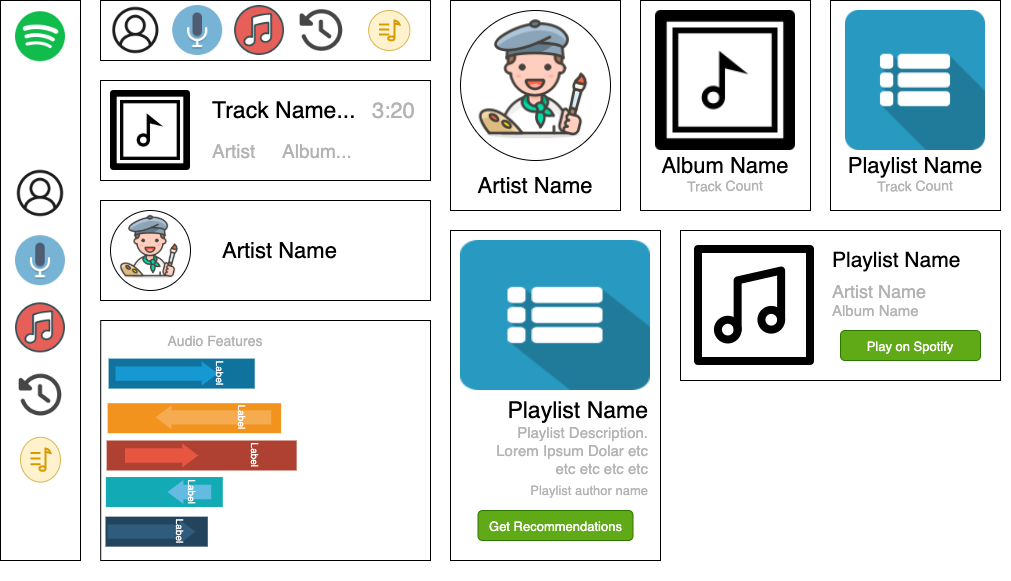

The diagram above was exported from draw.io. Its source (the exported page's mxGraphModel, read from the mxfile embedded in the PNG):
<mxGraphModel dx="1426" dy="737" grid="1" gridSize="10" guides="1" tooltips="1" connect="1" arrows="1" fold="1" page="1" pageScale="1" pageWidth="1169" pageHeight="1654" math="0" shadow="0">
  <root>
    <mxCell id="0" />
    <mxCell id="1" parent="0" />
    <mxCell id="ea3Q6gjUa32a11zxSyGh-18" value="" style="group" parent="1" vertex="1" connectable="0">
      <mxGeometry x="180" y="40" width="330" height="60" as="geometry" />
    </mxCell>
    <mxCell id="ea3Q6gjUa32a11zxSyGh-10" value="" style="rounded=0;whiteSpace=wrap;html=1;" parent="ea3Q6gjUa32a11zxSyGh-18" vertex="1">
      <mxGeometry width="330" height="60" as="geometry" />
    </mxCell>
    <mxCell id="ea3Q6gjUa32a11zxSyGh-11" value="" style="shape=image;html=1;verticalAlign=top;verticalLabelPosition=bottom;labelBackgroundColor=#ffffff;imageAspect=0;aspect=fixed;image=https://cdn0.iconfinder.com/data/icons/elasto-online-store/26/00-ELASTOFONT-STORE-READY_user-circle-128.png" parent="ea3Q6gjUa32a11zxSyGh-18" vertex="1">
      <mxGeometry x="10.3125" y="5" width="50" height="50" as="geometry" />
    </mxCell>
    <mxCell id="ea3Q6gjUa32a11zxSyGh-12" value="" style="shape=image;html=1;verticalAlign=top;verticalLabelPosition=bottom;labelBackgroundColor=#ffffff;imageAspect=0;aspect=fixed;image=https://cdn2.iconfinder.com/data/icons/circle-icons-1/64/mic-128.png" parent="ea3Q6gjUa32a11zxSyGh-18" vertex="1">
      <mxGeometry x="72.1875" y="5" width="50" height="50" as="geometry" />
    </mxCell>
    <mxCell id="ea3Q6gjUa32a11zxSyGh-13" value="" style="shape=image;html=1;verticalAlign=top;verticalLabelPosition=bottom;labelBackgroundColor=#ffffff;imageAspect=0;aspect=fixed;image=https://cdn0.iconfinder.com/data/icons/brands-colored-2/232/music-social-network-brand-logo-128.png" parent="ea3Q6gjUa32a11zxSyGh-18" vertex="1">
      <mxGeometry x="134.0625" y="5" width="50" height="50" as="geometry" />
    </mxCell>
    <mxCell id="ea3Q6gjUa32a11zxSyGh-14" value="" style="shape=image;html=1;verticalAlign=top;verticalLabelPosition=bottom;labelBackgroundColor=#ffffff;imageAspect=0;aspect=fixed;image=https://cdn4.iconfinder.com/data/icons/music-ui-solid-24px/24/recent_history_replay_repeat-2-128.png" parent="ea3Q6gjUa32a11zxSyGh-18" vertex="1">
      <mxGeometry x="195.9375" y="5" width="50" height="50" as="geometry" />
    </mxCell>
    <mxCell id="ea3Q6gjUa32a11zxSyGh-15" value="" style="group" parent="ea3Q6gjUa32a11zxSyGh-18" vertex="1" connectable="0">
      <mxGeometry x="268.125" y="10" width="41.25" height="40" as="geometry" />
    </mxCell>
    <mxCell id="ea3Q6gjUa32a11zxSyGh-16" value="" style="ellipse;whiteSpace=wrap;html=1;fillColor=#fff2cc;strokeColor=#d6b656;" parent="ea3Q6gjUa32a11zxSyGh-15" vertex="1">
      <mxGeometry width="41.25" height="40" as="geometry" />
    </mxCell>
    <mxCell id="ea3Q6gjUa32a11zxSyGh-17" value="" style="html=1;verticalLabelPosition=bottom;align=center;labelBackgroundColor=#ffffff;verticalAlign=top;strokeWidth=2;strokeColor=#d79b00;shadow=0;dashed=0;shape=mxgraph.ios7.icons.note;pointerEvents=1;fillColor=#ffe6cc;" parent="ea3Q6gjUa32a11zxSyGh-15" vertex="1">
      <mxGeometry x="10.3125" y="10" width="20.625" height="20" as="geometry" />
    </mxCell>
    <mxCell id="ea3Q6gjUa32a11zxSyGh-19" value="" style="group" parent="1" vertex="1" connectable="0">
      <mxGeometry x="80" y="40" width="80" height="560" as="geometry" />
    </mxCell>
    <mxCell id="ea3Q6gjUa32a11zxSyGh-1" value="" style="rounded=0;whiteSpace=wrap;html=1;" parent="ea3Q6gjUa32a11zxSyGh-19" vertex="1">
      <mxGeometry width="80" height="559.9999999999999" as="geometry" />
    </mxCell>
    <mxCell id="ea3Q6gjUa32a11zxSyGh-2" value="" style="shape=image;html=1;verticalAlign=top;verticalLabelPosition=bottom;labelBackgroundColor=#ffffff;imageAspect=0;aspect=fixed;image=https://cdn2.iconfinder.com/data/icons/social-icons-33/128/Spotify-128.png" parent="ea3Q6gjUa32a11zxSyGh-19" vertex="1">
      <mxGeometry x="15" y="11.2" width="50" height="50" as="geometry" />
    </mxCell>
    <mxCell id="ea3Q6gjUa32a11zxSyGh-3" value="" style="shape=image;html=1;verticalAlign=top;verticalLabelPosition=bottom;labelBackgroundColor=#ffffff;imageAspect=0;aspect=fixed;image=https://cdn0.iconfinder.com/data/icons/elasto-online-store/26/00-ELASTOFONT-STORE-READY_user-circle-128.png" parent="ea3Q6gjUa32a11zxSyGh-19" vertex="1">
      <mxGeometry x="15" y="167.99999999999997" width="50" height="50" as="geometry" />
    </mxCell>
    <mxCell id="ea3Q6gjUa32a11zxSyGh-4" value="" style="shape=image;html=1;verticalAlign=top;verticalLabelPosition=bottom;labelBackgroundColor=#ffffff;imageAspect=0;aspect=fixed;image=https://cdn2.iconfinder.com/data/icons/circle-icons-1/64/mic-128.png" parent="ea3Q6gjUa32a11zxSyGh-19" vertex="1">
      <mxGeometry x="15" y="235.20000000000002" width="50" height="50" as="geometry" />
    </mxCell>
    <mxCell id="ea3Q6gjUa32a11zxSyGh-5" value="" style="shape=image;html=1;verticalAlign=top;verticalLabelPosition=bottom;labelBackgroundColor=#ffffff;imageAspect=0;aspect=fixed;image=https://cdn0.iconfinder.com/data/icons/brands-colored-2/232/music-social-network-brand-logo-128.png" parent="ea3Q6gjUa32a11zxSyGh-19" vertex="1">
      <mxGeometry x="15" y="302.4" width="50" height="50" as="geometry" />
    </mxCell>
    <mxCell id="ea3Q6gjUa32a11zxSyGh-6" value="" style="shape=image;html=1;verticalAlign=top;verticalLabelPosition=bottom;labelBackgroundColor=#ffffff;imageAspect=0;aspect=fixed;image=https://cdn4.iconfinder.com/data/icons/music-ui-solid-24px/24/recent_history_replay_repeat-2-128.png" parent="ea3Q6gjUa32a11zxSyGh-19" vertex="1">
      <mxGeometry x="15" y="369.6" width="50" height="50" as="geometry" />
    </mxCell>
    <mxCell id="ea3Q6gjUa32a11zxSyGh-9" value="" style="group" parent="ea3Q6gjUa32a11zxSyGh-19" vertex="1" connectable="0">
      <mxGeometry x="20" y="436.8" width="40" height="44.8" as="geometry" />
    </mxCell>
    <mxCell id="ea3Q6gjUa32a11zxSyGh-8" value="" style="ellipse;whiteSpace=wrap;html=1;fillColor=#fff2cc;strokeColor=#d6b656;" parent="ea3Q6gjUa32a11zxSyGh-9" vertex="1">
      <mxGeometry width="40" height="44.8" as="geometry" />
    </mxCell>
    <mxCell id="ea3Q6gjUa32a11zxSyGh-7" value="" style="html=1;verticalLabelPosition=bottom;align=center;labelBackgroundColor=#ffffff;verticalAlign=top;strokeWidth=2;strokeColor=#d79b00;shadow=0;dashed=0;shape=mxgraph.ios7.icons.note;pointerEvents=1;fillColor=#ffe6cc;" parent="ea3Q6gjUa32a11zxSyGh-9" vertex="1">
      <mxGeometry x="10" y="11.2" width="20" height="22.4" as="geometry" />
    </mxCell>
    <mxCell id="ea3Q6gjUa32a11zxSyGh-30" value="" style="group" parent="1" vertex="1" connectable="0">
      <mxGeometry x="180" y="120" width="330" height="100" as="geometry" />
    </mxCell>
    <mxCell id="ea3Q6gjUa32a11zxSyGh-20" value="" style="rounded=0;whiteSpace=wrap;html=1;" parent="ea3Q6gjUa32a11zxSyGh-30" vertex="1">
      <mxGeometry width="330" height="100" as="geometry" />
    </mxCell>
    <mxCell id="ea3Q6gjUa32a11zxSyGh-21" value="" style="shape=image;html=1;verticalAlign=top;verticalLabelPosition=bottom;labelBackgroundColor=#ffffff;imageAspect=0;aspect=fixed;image=https://cdn2.iconfinder.com/data/icons/multimedia-26/24/multimedia-13-128.png" parent="ea3Q6gjUa32a11zxSyGh-30" vertex="1">
      <mxGeometry x="10" y="10" width="80" height="80" as="geometry" />
    </mxCell>
    <mxCell id="ea3Q6gjUa32a11zxSyGh-22" value="Track Name..." style="text;html=1;strokeColor=none;fillColor=none;align=left;verticalAlign=middle;whiteSpace=wrap;rounded=0;fontSize=23;" parent="ea3Q6gjUa32a11zxSyGh-30" vertex="1">
      <mxGeometry x="110" y="20" width="170" height="20" as="geometry" />
    </mxCell>
    <mxCell id="ea3Q6gjUa32a11zxSyGh-23" value="Artist" style="text;html=1;strokeColor=none;fillColor=none;align=left;verticalAlign=middle;whiteSpace=wrap;rounded=0;fontSize=19;fontColor=#B3B3B3;" parent="ea3Q6gjUa32a11zxSyGh-30" vertex="1">
      <mxGeometry x="110" y="60" width="110" height="20" as="geometry" />
    </mxCell>
    <mxCell id="ea3Q6gjUa32a11zxSyGh-24" value="Album..." style="text;html=1;strokeColor=none;fillColor=none;align=left;verticalAlign=middle;whiteSpace=wrap;rounded=0;fontSize=19;fontColor=#B3B3B3;" parent="ea3Q6gjUa32a11zxSyGh-30" vertex="1">
      <mxGeometry x="180" y="60" width="80" height="20" as="geometry" />
    </mxCell>
    <mxCell id="ea3Q6gjUa32a11zxSyGh-25" value="3:20" style="text;html=1;strokeColor=none;fillColor=none;align=left;verticalAlign=middle;whiteSpace=wrap;rounded=0;fontSize=22;fontColor=#B3B3B3;" parent="ea3Q6gjUa32a11zxSyGh-30" vertex="1">
      <mxGeometry x="270" y="20" width="60" height="20" as="geometry" />
    </mxCell>
    <mxCell id="ea3Q6gjUa32a11zxSyGh-33" value="" style="group" parent="1" vertex="1" connectable="0">
      <mxGeometry x="180" y="240" width="330" height="100" as="geometry" />
    </mxCell>
    <mxCell id="ea3Q6gjUa32a11zxSyGh-31" value="" style="rounded=0;whiteSpace=wrap;html=1;fontSize=22;fontColor=#B3B3B3;align=left;" parent="ea3Q6gjUa32a11zxSyGh-33" vertex="1">
      <mxGeometry width="330" height="100" as="geometry" />
    </mxCell>
    <mxCell id="ea3Q6gjUa32a11zxSyGh-29" value="" style="group" parent="ea3Q6gjUa32a11zxSyGh-33" vertex="1" connectable="0">
      <mxGeometry x="10" y="10" width="80" height="80" as="geometry" />
    </mxCell>
    <mxCell id="ea3Q6gjUa32a11zxSyGh-28" value="" style="ellipse;whiteSpace=wrap;html=1;fontSize=22;fontColor=#B3B3B3;align=left;" parent="ea3Q6gjUa32a11zxSyGh-29" vertex="1">
      <mxGeometry width="80" height="80" as="geometry" />
    </mxCell>
    <mxCell id="ea3Q6gjUa32a11zxSyGh-27" value="" style="shape=image;html=1;verticalAlign=top;verticalLabelPosition=bottom;labelBackgroundColor=#ffffff;imageAspect=0;aspect=fixed;image=https://cdn0.iconfinder.com/data/icons/streamline-emoji-1/48/170-man-artist-2-128.png;fontSize=22;fontColor=#B3B3B3;align=left;" parent="ea3Q6gjUa32a11zxSyGh-29" vertex="1">
      <mxGeometry x="5" width="70" height="70" as="geometry" />
    </mxCell>
    <mxCell id="ea3Q6gjUa32a11zxSyGh-32" value="&lt;font color=&quot;#000000&quot;&gt;Artist Name&lt;/font&gt;" style="text;html=1;strokeColor=none;fillColor=none;align=left;verticalAlign=middle;whiteSpace=wrap;rounded=0;fontSize=22;fontColor=#B3B3B3;" parent="ea3Q6gjUa32a11zxSyGh-33" vertex="1">
      <mxGeometry x="120" y="35" width="160" height="30" as="geometry" />
    </mxCell>
    <mxCell id="ea3Q6gjUa32a11zxSyGh-39" value="" style="group" parent="1" vertex="1" connectable="0">
      <mxGeometry x="530" y="40" width="170" height="210" as="geometry" />
    </mxCell>
    <mxCell id="ea3Q6gjUa32a11zxSyGh-34" value="" style="rounded=0;whiteSpace=wrap;html=1;fontSize=22;fontColor=#B3B3B3;align=left;" parent="ea3Q6gjUa32a11zxSyGh-39" vertex="1">
      <mxGeometry width="170" height="210" as="geometry" />
    </mxCell>
    <mxCell id="ea3Q6gjUa32a11zxSyGh-35" value="" style="group" parent="ea3Q6gjUa32a11zxSyGh-39" vertex="1" connectable="0">
      <mxGeometry x="10" y="10" width="150" height="150" as="geometry" />
    </mxCell>
    <mxCell id="ea3Q6gjUa32a11zxSyGh-36" value="" style="ellipse;whiteSpace=wrap;html=1;fontSize=22;fontColor=#B3B3B3;align=left;" parent="ea3Q6gjUa32a11zxSyGh-35" vertex="1">
      <mxGeometry width="150" height="150" as="geometry" />
    </mxCell>
    <mxCell id="ea3Q6gjUa32a11zxSyGh-37" value="" style="shape=image;html=1;verticalAlign=top;verticalLabelPosition=bottom;labelBackgroundColor=#ffffff;imageAspect=0;aspect=fixed;image=https://cdn0.iconfinder.com/data/icons/streamline-emoji-1/48/170-man-artist-2-128.png;fontSize=22;fontColor=#B3B3B3;align=left;" parent="ea3Q6gjUa32a11zxSyGh-35" vertex="1">
      <mxGeometry x="9.375" width="131.25" height="131.25" as="geometry" />
    </mxCell>
    <mxCell id="ea3Q6gjUa32a11zxSyGh-38" value="&lt;font color=&quot;#000000&quot;&gt;Artist Name&lt;/font&gt;" style="text;html=1;strokeColor=none;fillColor=none;align=center;verticalAlign=middle;whiteSpace=wrap;rounded=0;fontSize=22;fontColor=#B3B3B3;" parent="ea3Q6gjUa32a11zxSyGh-39" vertex="1">
      <mxGeometry x="5" y="170" width="160" height="30" as="geometry" />
    </mxCell>
    <mxCell id="ea3Q6gjUa32a11zxSyGh-40" value="" style="group" parent="1" vertex="1" connectable="0">
      <mxGeometry x="720" y="40" width="170" height="210" as="geometry" />
    </mxCell>
    <mxCell id="ea3Q6gjUa32a11zxSyGh-41" value="" style="rounded=0;whiteSpace=wrap;html=1;fontSize=22;fontColor=#B3B3B3;align=left;" parent="ea3Q6gjUa32a11zxSyGh-40" vertex="1">
      <mxGeometry width="170" height="210" as="geometry" />
    </mxCell>
    <mxCell id="ea3Q6gjUa32a11zxSyGh-45" value="&lt;font color=&quot;#000000&quot;&gt;Album Name&lt;/font&gt;" style="text;html=1;strokeColor=none;fillColor=none;align=center;verticalAlign=middle;whiteSpace=wrap;rounded=0;fontSize=22;fontColor=#B3B3B3;" parent="ea3Q6gjUa32a11zxSyGh-40" vertex="1">
      <mxGeometry x="5" y="150" width="160" height="30" as="geometry" />
    </mxCell>
    <mxCell id="ea3Q6gjUa32a11zxSyGh-46" value="" style="shape=image;html=1;verticalAlign=top;verticalLabelPosition=bottom;labelBackgroundColor=#ffffff;imageAspect=0;aspect=fixed;image=https://cdn2.iconfinder.com/data/icons/multimedia-26/24/multimedia-13-128.png" parent="ea3Q6gjUa32a11zxSyGh-40" vertex="1">
      <mxGeometry x="15" y="10" width="140" height="140" as="geometry" />
    </mxCell>
    <mxCell id="ea3Q6gjUa32a11zxSyGh-47" value="&lt;font style=&quot;font-size: 14px&quot;&gt;Track Count&lt;/font&gt;" style="text;html=1;strokeColor=none;fillColor=none;align=center;verticalAlign=middle;whiteSpace=wrap;rounded=0;fontSize=14;rotation=359;fontColor=#B3B3B3;" parent="ea3Q6gjUa32a11zxSyGh-40" vertex="1">
      <mxGeometry x="5" y="170" width="160" height="30" as="geometry" />
    </mxCell>
    <mxCell id="ea3Q6gjUa32a11zxSyGh-71" value="" style="group" parent="1" vertex="1" connectable="0">
      <mxGeometry x="169.9961538461538" y="360" width="340" height="240" as="geometry" />
    </mxCell>
    <mxCell id="ea3Q6gjUa32a11zxSyGh-69" value="" style="rounded=0;whiteSpace=wrap;html=1;fontSize=14;fontColor=#B3B3B3;align=center;" parent="ea3Q6gjUa32a11zxSyGh-71" vertex="1">
      <mxGeometry x="10.21" width="329.79" height="240" as="geometry" />
    </mxCell>
    <mxCell id="ea3Q6gjUa32a11zxSyGh-66" value="" style="group;rotation=90;" parent="ea3Q6gjUa32a11zxSyGh-71" vertex="1" connectable="0">
      <mxGeometry x="26.15384615384619" y="30" width="180" height="232.30769230769232" as="geometry" />
    </mxCell>
    <mxCell id="ea3Q6gjUa32a11zxSyGh-68" value="" style="group" parent="ea3Q6gjUa32a11zxSyGh-66" vertex="1" connectable="0">
      <mxGeometry x="-11.15384615384616" y="8.078461538461527" width="191.15384615384616" height="188.07538461538462" as="geometry" />
    </mxCell>
    <mxCell id="ea3Q6gjUa32a11zxSyGh-51" value="" style="fillColor=#F2931E;strokeColor=none;fontSize=14;fontColor=#B3B3B3;align=center;rotation=90;" parent="ea3Q6gjUa32a11zxSyGh-68" vertex="1">
      <mxGeometry x="73.84384615384616" y="-27.118461538461524" width="30" height="173.46" as="geometry" />
    </mxCell>
    <mxCell id="ea3Q6gjUa32a11zxSyGh-52" value="" style="shape=mxgraph.arrows2.arrow;dy=0.4;dx=16;notch=0;direction=south;fillColor=#F5AB50;strokeColor=none;rotation=90;" parent="ea3Q6gjUa32a11zxSyGh-51" vertex="1">
      <mxGeometry x="22" y="28.045894055527164" width="24" height="115.64" as="geometry" />
    </mxCell>
    <mxCell id="ea3Q6gjUa32a11zxSyGh-53" value="Label" style="text;html=1;align=center;verticalAlign=middle;whiteSpace=wrap;fontColor=#FFFFFF;fontSize=10;rotation=90;" parent="ea3Q6gjUa32a11zxSyGh-51" vertex="1">
      <mxGeometry x="49" y="71.41089405552715" width="30" height="28.91" as="geometry" />
    </mxCell>
    <mxCell id="ea3Q6gjUa32a11zxSyGh-54" value="" style="fillColor=#AE4132;strokeColor=none;fontSize=14;fontColor=#B3B3B3;align=center;rotation=90;" parent="ea3Q6gjUa32a11zxSyGh-68" vertex="1">
      <mxGeometry x="81.15384615384616" y="1.9176923076923185" width="30" height="190" as="geometry" />
    </mxCell>
    <mxCell id="ea3Q6gjUa32a11zxSyGh-55" value="" style="shape=mxgraph.arrows2.arrow;dy=0.4;dx=16;notch=0;direction=north;fillColor=#E85642;strokeColor=none;rotation=90;" parent="ea3Q6gjUa32a11zxSyGh-54" vertex="1">
      <mxGeometry x="-37" y="58.46153846153846" width="24" height="73.07692307692307" as="geometry" />
    </mxCell>
    <mxCell id="ea3Q6gjUa32a11zxSyGh-56" value="Label" style="text;html=1;align=center;verticalAlign=middle;whiteSpace=wrap;fontColor=#FFFFFF;fontSize=10;rotation=90;" parent="ea3Q6gjUa32a11zxSyGh-54" vertex="1">
      <mxGeometry x="55" y="80.38461538461539" width="30" height="29.23076923076923" as="geometry" />
    </mxCell>
    <mxCell id="ea3Q6gjUa32a11zxSyGh-57" value="" style="fillColor=#12AAB5;strokeColor=none;fontSize=14;fontColor=#B3B3B3;align=center;rotation=90;" parent="ea3Q6gjUa32a11zxSyGh-68" vertex="1">
      <mxGeometry x="43.84384615384616" y="74.99" width="30" height="116.92307692307692" as="geometry" />
    </mxCell>
    <mxCell id="ea3Q6gjUa32a11zxSyGh-58" value="" style="shape=mxgraph.arrows2.arrow;dy=0.4;dx=16;notch=0;direction=south;fillColor=#64BBE2;strokeColor=none;rotation=90;" parent="ea3Q6gjUa32a11zxSyGh-57" vertex="1">
      <mxGeometry x="28" y="36.53846153846153" width="24" height="43.84615384615385" as="geometry" />
    </mxCell>
    <mxCell id="ea3Q6gjUa32a11zxSyGh-59" value="Label" style="text;html=1;align=center;verticalAlign=middle;whiteSpace=wrap;fontColor=#FFFFFF;fontSize=10;rotation=90;" parent="ea3Q6gjUa32a11zxSyGh-57" vertex="1">
      <mxGeometry x="30" y="43.84615384615385" width="30" height="29.23076923076923" as="geometry" />
    </mxCell>
    <mxCell id="ea3Q6gjUa32a11zxSyGh-48" value="" style="fillColor=#10739E;strokeColor=none;fontSize=14;fontColor=#B3B3B3;align=center;rotation=90;" parent="ea3Q6gjUa32a11zxSyGh-68" vertex="1">
      <mxGeometry x="61.15384615384616" y="-58.07692307692306" width="30" height="146.15384615384613" as="geometry" />
    </mxCell>
    <mxCell id="ea3Q6gjUa32a11zxSyGh-49" value="" style="shape=mxgraph.arrows2.arrow;dy=0.4;dx=16;notch=0;direction=north;fillColor=#1699D3;strokeColor=none;rotation=90;" parent="ea3Q6gjUa32a11zxSyGh-48" vertex="1">
      <mxGeometry x="-12" y="21.92307692307692" width="24" height="102.30769230769229" as="geometry" />
    </mxCell>
    <mxCell id="ea3Q6gjUa32a11zxSyGh-50" value="Label" style="text;html=1;align=center;verticalAlign=middle;whiteSpace=wrap;fontColor=#FFFFFF;fontSize=10;rotation=90;" parent="ea3Q6gjUa32a11zxSyGh-48" vertex="1">
      <mxGeometry x="40" y="58.46153846153845" width="30" height="29.230769230769226" as="geometry" />
    </mxCell>
    <mxCell id="ea3Q6gjUa32a11zxSyGh-60" value="" style="fillColor=#23445D;strokeColor=none;fontSize=14;fontColor=#B3B3B3;align=center;rotation=90;" parent="ea3Q6gjUa32a11zxSyGh-68" vertex="1">
      <mxGeometry x="36.15384615384616" y="121.92153846153847" width="30" height="102.3076923076923" as="geometry" />
    </mxCell>
    <mxCell id="ea3Q6gjUa32a11zxSyGh-61" value="" style="shape=mxgraph.arrows2.arrow;dy=0.4;dx=16;notch=0;direction=north;fillColor=#2F5B7C;strokeColor=none;rotation=90;" parent="ea3Q6gjUa32a11zxSyGh-60" vertex="1">
      <mxGeometry x="-2" y="7.3076923076923075" width="24" height="87.6923076923077" as="geometry" />
    </mxCell>
    <mxCell id="ea3Q6gjUa32a11zxSyGh-62" value="Label" style="text;html=1;align=center;verticalAlign=middle;whiteSpace=wrap;fontColor=#FFFFFF;fontSize=10;rotation=90;" parent="ea3Q6gjUa32a11zxSyGh-60" vertex="1">
      <mxGeometry x="25" y="36.53846153846153" width="30" height="29.23076923076923" as="geometry" />
    </mxCell>
    <mxCell id="ea3Q6gjUa32a11zxSyGh-70" value="Audio Features" style="text;html=1;strokeColor=none;fillColor=none;align=center;verticalAlign=middle;whiteSpace=wrap;rounded=0;fontSize=14;fontColor=#B3B3B3;" parent="ea3Q6gjUa32a11zxSyGh-71" vertex="1">
      <mxGeometry x="73.18384615384619" y="10" width="104.06" height="20" as="geometry" />
    </mxCell>
    <mxCell id="ea3Q6gjUa32a11zxSyGh-73" value="" style="group" parent="1" vertex="1" connectable="0">
      <mxGeometry x="910" y="40" width="170" height="210" as="geometry" />
    </mxCell>
    <mxCell id="ea3Q6gjUa32a11zxSyGh-74" value="" style="rounded=0;whiteSpace=wrap;html=1;fontSize=22;fontColor=#B3B3B3;align=left;" parent="ea3Q6gjUa32a11zxSyGh-73" vertex="1">
      <mxGeometry width="170" height="210" as="geometry" />
    </mxCell>
    <mxCell id="ea3Q6gjUa32a11zxSyGh-75" value="&lt;font color=&quot;#000000&quot;&gt;Playlist Name&lt;/font&gt;" style="text;html=1;strokeColor=none;fillColor=none;align=center;verticalAlign=middle;whiteSpace=wrap;rounded=0;fontSize=22;fontColor=#B3B3B3;" parent="ea3Q6gjUa32a11zxSyGh-73" vertex="1">
      <mxGeometry x="5" y="150" width="160" height="30" as="geometry" />
    </mxCell>
    <mxCell id="ea3Q6gjUa32a11zxSyGh-77" value="&lt;font style=&quot;font-size: 14px&quot;&gt;Track Count&lt;/font&gt;" style="text;html=1;strokeColor=none;fillColor=none;align=center;verticalAlign=middle;whiteSpace=wrap;rounded=0;fontSize=14;rotation=359;fontColor=#B3B3B3;" parent="ea3Q6gjUa32a11zxSyGh-73" vertex="1">
      <mxGeometry x="5" y="170" width="160" height="30" as="geometry" />
    </mxCell>
    <mxCell id="ea3Q6gjUa32a11zxSyGh-78" value="" style="shape=image;html=1;verticalAlign=top;verticalLabelPosition=bottom;labelBackgroundColor=#ffffff;imageAspect=0;aspect=fixed;image=https://cdn1.iconfinder.com/data/icons/media-player-long-shadow/50/Menu-128.png;fontSize=14;fontColor=#B3B3B3;align=center;" parent="ea3Q6gjUa32a11zxSyGh-73" vertex="1">
      <mxGeometry x="15" y="10" width="140" height="140" as="geometry" />
    </mxCell>
    <mxCell id="ea3Q6gjUa32a11zxSyGh-86" value="" style="group" parent="1" vertex="1" connectable="0">
      <mxGeometry x="530" y="270" width="210" height="350" as="geometry" />
    </mxCell>
    <mxCell id="ea3Q6gjUa32a11zxSyGh-72" value="" style="rounded=0;whiteSpace=wrap;html=1;fontSize=14;fontColor=#B3B3B3;align=center;" parent="ea3Q6gjUa32a11zxSyGh-86" vertex="1">
      <mxGeometry width="210" height="330" as="geometry" />
    </mxCell>
    <mxCell id="ea3Q6gjUa32a11zxSyGh-79" value="" style="shape=image;html=1;verticalAlign=top;verticalLabelPosition=bottom;labelBackgroundColor=#ffffff;imageAspect=0;image=https://cdn1.iconfinder.com/data/icons/media-player-long-shadow/50/Menu-128.png;fontSize=14;fontColor=#B3B3B3;align=center;" parent="ea3Q6gjUa32a11zxSyGh-86" vertex="1">
      <mxGeometry x="10" y="10" width="190" height="150" as="geometry" />
    </mxCell>
    <mxCell id="ea3Q6gjUa32a11zxSyGh-80" value="Playlist Name" style="text;html=1;strokeColor=none;fillColor=none;align=right;verticalAlign=middle;whiteSpace=wrap;rounded=0;fontSize=23;" parent="ea3Q6gjUa32a11zxSyGh-86" vertex="1">
      <mxGeometry x="20" y="170" width="180" height="20" as="geometry" />
    </mxCell>
    <mxCell id="ea3Q6gjUa32a11zxSyGh-81" value="Playlist Description. Lorem Ipsum Dolar etc etc etc etc etc" style="text;html=1;strokeColor=none;fillColor=none;align=right;verticalAlign=middle;whiteSpace=wrap;rounded=0;fontSize=15;fontColor=#B3B3B3;" parent="ea3Q6gjUa32a11zxSyGh-86" vertex="1">
      <mxGeometry x="40" y="200" width="160" height="40" as="geometry" />
    </mxCell>
    <mxCell id="ea3Q6gjUa32a11zxSyGh-82" value="Playlist author name" style="text;html=1;strokeColor=none;fillColor=none;align=right;verticalAlign=middle;whiteSpace=wrap;rounded=0;fontSize=13;fontColor=#B3B3B3;" parent="ea3Q6gjUa32a11zxSyGh-86" vertex="1">
      <mxGeometry x="40" y="250" width="160" height="20" as="geometry" />
    </mxCell>
    <mxCell id="ea3Q6gjUa32a11zxSyGh-83" value="&lt;font style=&quot;font-size: 13px&quot;&gt;Get Recommendations&lt;/font&gt;" style="rounded=1;whiteSpace=wrap;html=1;fontSize=15;fontColor=#ffffff;align=center;fillColor=#60a917;strokeColor=#2D7600;" parent="ea3Q6gjUa32a11zxSyGh-86" vertex="1">
      <mxGeometry x="27.5" y="280" width="155" height="30" as="geometry" />
    </mxCell>
    <mxCell id="ea3Q6gjUa32a11zxSyGh-88" value="" style="rounded=0;whiteSpace=wrap;html=1;fontSize=15;fontColor=#B3B3B3;align=right;" parent="1" vertex="1">
      <mxGeometry x="760" y="270" width="320" height="150" as="geometry" />
    </mxCell>
    <mxCell id="ea3Q6gjUa32a11zxSyGh-89" value="" style="shape=image;html=1;verticalAlign=top;verticalLabelPosition=bottom;labelBackgroundColor=#ffffff;imageAspect=0;aspect=fixed;image=https://cdn1.iconfinder.com/data/icons/gradak-music/32/music-32-128.png;fontSize=15;fontColor=#B3B3B3;align=right;" parent="1" vertex="1">
      <mxGeometry x="770" y="281" width="128" height="128" as="geometry" />
    </mxCell>
    <mxCell id="ea3Q6gjUa32a11zxSyGh-90" value="Playlist Name" style="text;html=1;strokeColor=none;fillColor=none;align=left;verticalAlign=middle;whiteSpace=wrap;rounded=0;fontSize=21;" parent="1" vertex="1">
      <mxGeometry x="910" y="290" width="180" height="20" as="geometry" />
    </mxCell>
    <mxCell id="ea3Q6gjUa32a11zxSyGh-91" value="&lt;font style=&quot;font-size: 18px&quot;&gt;Artist Name&lt;/font&gt;&lt;br&gt;Album Name" style="text;html=1;strokeColor=none;fillColor=none;align=left;verticalAlign=middle;whiteSpace=wrap;rounded=0;fontSize=15;fontColor=#B3B3B3;" parent="1" vertex="1">
      <mxGeometry x="910" y="320" width="160" height="40" as="geometry" />
    </mxCell>
    <mxCell id="ea3Q6gjUa32a11zxSyGh-92" value="&lt;font style=&quot;font-size: 13px&quot;&gt;Play on Spotify&lt;/font&gt;" style="rounded=1;whiteSpace=wrap;html=1;fontSize=15;fontColor=#ffffff;align=center;fillColor=#60a917;strokeColor=#2D7600;" parent="1" vertex="1">
      <mxGeometry x="920" y="370" width="140" height="30" as="geometry" />
    </mxCell>
  </root>
</mxGraphModel>